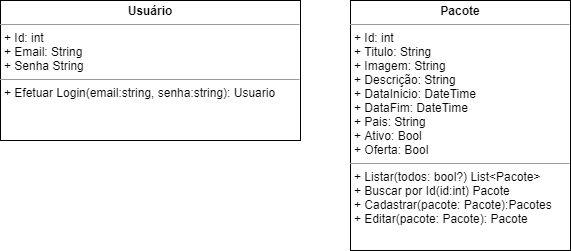

The diagram above was exported from draw.io. Its source (the exported page's mxGraphModel, read from the mxfile embedded in the PNG):
<mxGraphModel dx="1038" dy="531" grid="1" gridSize="10" guides="1" tooltips="1" connect="1" arrows="1" fold="1" page="1" pageScale="1" pageWidth="827" pageHeight="1169" math="0" shadow="0">
  <root>
    <mxCell id="0" />
    <mxCell id="1" parent="0" />
    <mxCell id="MMqZM-dDxIZhpqMe2gRg-1" value="&lt;p style=&quot;margin: 0px ; margin-top: 4px ; text-align: center&quot;&gt;&lt;b&gt;Usuário&lt;/b&gt;&lt;/p&gt;&lt;hr size=&quot;1&quot;&gt;&lt;p style=&quot;margin: 0px ; margin-left: 4px&quot;&gt;+ Id: int&lt;br&gt;+ Email: String&lt;/p&gt;&lt;p style=&quot;margin: 0px ; margin-left: 4px&quot;&gt;+ Senha String&lt;/p&gt;&lt;hr size=&quot;1&quot;&gt;&lt;p style=&quot;margin: 0px ; margin-left: 4px&quot;&gt;+ Efetuar Login(email:string,&amp;nbsp;&lt;span&gt;senha:string): Usuario&lt;/span&gt;&lt;/p&gt;" style="verticalAlign=top;align=left;overflow=fill;fontSize=12;fontFamily=Helvetica;html=1;" vertex="1" parent="1">
      <mxGeometry x="20" y="20" width="300" height="140" as="geometry" />
    </mxCell>
    <mxCell id="MMqZM-dDxIZhpqMe2gRg-2" value="&lt;p style=&quot;margin: 0px ; margin-top: 4px ; text-align: center&quot;&gt;&lt;b&gt;Pacote&lt;/b&gt;&lt;/p&gt;&lt;hr size=&quot;1&quot;&gt;&lt;p style=&quot;margin: 0px ; margin-left: 4px&quot;&gt;+ Id: int&lt;br&gt;+ Titulo: String&lt;/p&gt;&lt;p style=&quot;margin: 0px ; margin-left: 4px&quot;&gt;+ Imagem: String&lt;/p&gt;&lt;p style=&quot;margin: 0px ; margin-left: 4px&quot;&gt;+ Descrição: String&lt;/p&gt;&lt;p style=&quot;margin: 0px ; margin-left: 4px&quot;&gt;+ DataInicio: DateTime&lt;/p&gt;&lt;p style=&quot;margin: 0px ; margin-left: 4px&quot;&gt;+ DataFim: DateTime&lt;/p&gt;&lt;p style=&quot;margin: 0px ; margin-left: 4px&quot;&gt;+ Pais: String&lt;/p&gt;&lt;p style=&quot;margin: 0px ; margin-left: 4px&quot;&gt;+ Ativo: Bool&lt;/p&gt;&lt;p style=&quot;margin: 0px ; margin-left: 4px&quot;&gt;+ Oferta: Bool&lt;/p&gt;&lt;hr size=&quot;1&quot;&gt;&lt;p style=&quot;margin: 0px ; margin-left: 4px&quot;&gt;+ Listar(todos: bool?) List&amp;lt;Pacote&amp;gt;&lt;/p&gt;&lt;p style=&quot;margin: 0px ; margin-left: 4px&quot;&gt;+ Buscar por Id(id:int) Pacote&lt;/p&gt;&lt;p style=&quot;margin: 0px ; margin-left: 4px&quot;&gt;+ Cadastrar(pacote: Pacote):Pacotes&lt;/p&gt;&lt;p style=&quot;margin: 0px ; margin-left: 4px&quot;&gt;+ Editar(pacote: Pacote): Pacote&lt;/p&gt;" style="verticalAlign=top;align=left;overflow=fill;fontSize=12;fontFamily=Helvetica;html=1;" vertex="1" parent="1">
      <mxGeometry x="370" y="20" width="220" height="250" as="geometry" />
    </mxCell>
  </root>
</mxGraphModel>